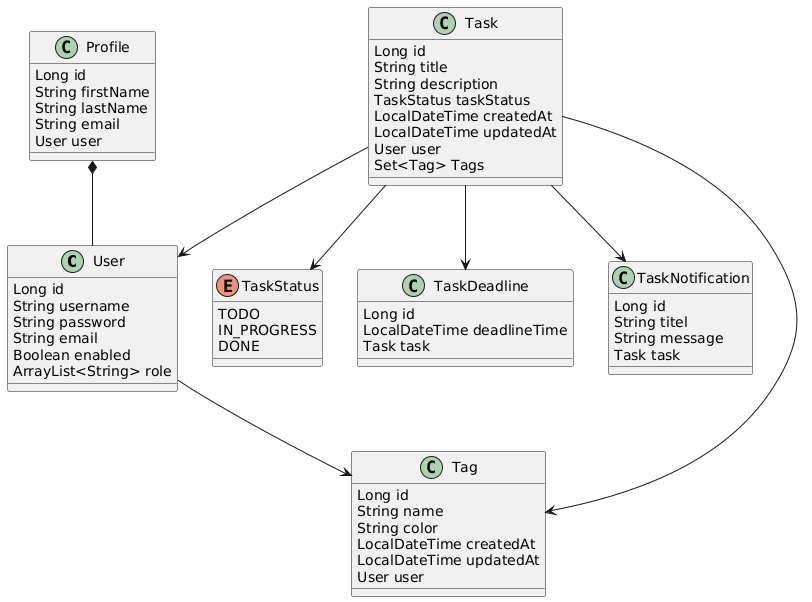

The diagram above was rendered by PlantUML. Its source (embedded in the PNG):
@startuml
class User {
  Long id
  String username
  String password
  String email
  Boolean enabled
  ArrayList<String> role
}
class Profile {
  Long id
  String firstName
  String lastName
  String email
  User user
}
class Task {
  Long id
  String title
  String description
  TaskStatus taskStatus
  LocalDateTime createdAt
  LocalDateTime updatedAt
  User user
  Set<Tag> Tags
}
enum TaskStatus {
  TODO
  IN_PROGRESS
  DONE
}
class TaskDeadline {
  Long id
  LocalDateTime deadlineTime
  Task task
}
class TaskNotification {
  Long id
  String titel
  String message
  Task task
}
class Tag {
  Long id
  String name
  String color
  LocalDateTime createdAt
  LocalDateTime updatedAt
  User user
}

Profile *-- User
Task --> User
Task --> Tag
Task --> TaskNotification
Task --> TaskStatus
Task --> TaskDeadline
User --> Tag
@enduml